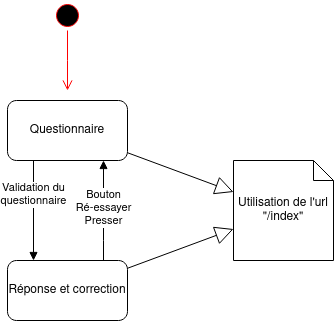

The diagram above was exported from draw.io. Its source (the exported page's mxGraphModel, read from the mxfile embedded in the PNG):
<mxGraphModel dx="1434" dy="797" grid="1" gridSize="10" guides="1" tooltips="1" connect="1" arrows="1" fold="1" page="1" pageScale="1" pageWidth="827" pageHeight="1169" math="0" shadow="0">
  <root>
    <mxCell id="0" />
    <mxCell id="1" parent="0" />
    <mxCell id="zp4kmjQqpBJi3ewjel5b-1" value="Questionnaire" style="rounded=1;whiteSpace=wrap;html=1;" vertex="1" parent="1">
      <mxGeometry x="354" y="200" width="120" height="60" as="geometry" />
    </mxCell>
    <mxCell id="zp4kmjQqpBJi3ewjel5b-2" value="" style="ellipse;html=1;shape=startState;fillColor=#000000;strokeColor=#ff0000;" vertex="1" parent="1">
      <mxGeometry x="399" y="100" width="30" height="30" as="geometry" />
    </mxCell>
    <mxCell id="zp4kmjQqpBJi3ewjel5b-3" value="" style="edgeStyle=orthogonalEdgeStyle;html=1;verticalAlign=bottom;endArrow=open;endSize=8;strokeColor=#ff0000;rounded=0;" edge="1" source="zp4kmjQqpBJi3ewjel5b-2" parent="1">
      <mxGeometry relative="1" as="geometry">
        <mxPoint x="414" y="190" as="targetPoint" />
      </mxGeometry>
    </mxCell>
    <mxCell id="zp4kmjQqpBJi3ewjel5b-4" value="&lt;div&gt;Validation du&lt;/div&gt;&lt;div&gt;questionnaire&lt;br&gt;&lt;/div&gt;" style="html=1;verticalAlign=bottom;endArrow=block;curved=0;rounded=0;" edge="1" parent="1">
      <mxGeometry width="80" relative="1" as="geometry">
        <mxPoint x="380" y="260" as="sourcePoint" />
        <mxPoint x="380" y="360" as="targetPoint" />
      </mxGeometry>
    </mxCell>
    <mxCell id="zp4kmjQqpBJi3ewjel5b-5" value="Réponse et correction" style="rounded=1;whiteSpace=wrap;html=1;" vertex="1" parent="1">
      <mxGeometry x="354" y="360" width="120" height="60" as="geometry" />
    </mxCell>
    <mxCell id="zp4kmjQqpBJi3ewjel5b-6" value="&lt;div&gt;Bouton&lt;/div&gt;&lt;div&gt;Ré-essayer&lt;/div&gt;&lt;div&gt;Presser&lt;br&gt;&lt;/div&gt;" style="html=1;verticalAlign=bottom;endArrow=block;curved=0;rounded=0;" edge="1" parent="1">
      <mxGeometry x="-0.4" width="80" relative="1" as="geometry">
        <mxPoint x="450" y="360" as="sourcePoint" />
        <mxPoint x="450" y="260" as="targetPoint" />
        <Array as="points">
          <mxPoint x="450" y="340" />
        </Array>
        <mxPoint as="offset" />
      </mxGeometry>
    </mxCell>
    <mxCell id="zp4kmjQqpBJi3ewjel5b-7" value="Utilisation de l'url &quot;/index&quot;" style="shape=note;size=20;whiteSpace=wrap;html=1;" vertex="1" parent="1">
      <mxGeometry x="580" y="260" width="100" height="100" as="geometry" />
    </mxCell>
    <mxCell id="zp4kmjQqpBJi3ewjel5b-8" value="" style="endArrow=block;endSize=16;endFill=0;html=1;rounded=0;" edge="1" parent="1" source="zp4kmjQqpBJi3ewjel5b-5" target="zp4kmjQqpBJi3ewjel5b-7">
      <mxGeometry width="160" relative="1" as="geometry">
        <mxPoint x="290" y="520" as="sourcePoint" />
        <mxPoint x="450" y="520" as="targetPoint" />
      </mxGeometry>
    </mxCell>
    <mxCell id="zp4kmjQqpBJi3ewjel5b-9" value="" style="endArrow=block;endSize=16;endFill=0;html=1;rounded=0;" edge="1" parent="1" source="zp4kmjQqpBJi3ewjel5b-1" target="zp4kmjQqpBJi3ewjel5b-7">
      <mxGeometry width="160" relative="1" as="geometry">
        <mxPoint x="484" y="378" as="sourcePoint" />
        <mxPoint x="590" y="339" as="targetPoint" />
      </mxGeometry>
    </mxCell>
  </root>
</mxGraphModel>